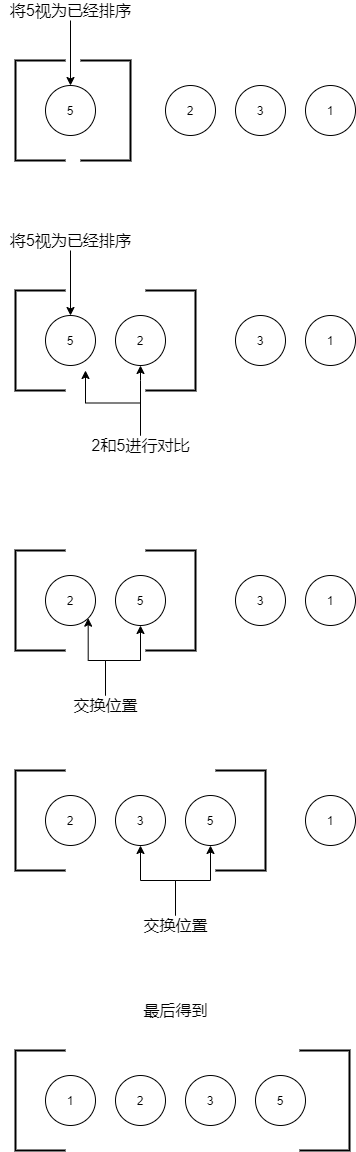

The diagram above was exported from draw.io. Its source (the exported page's mxGraphModel, read from the mxfile embedded in the PNG):
<mxGraphModel dx="1422" dy="762" grid="1" gridSize="10" guides="1" tooltips="1" connect="1" arrows="1" fold="1" page="1" pageScale="1" pageWidth="827" pageHeight="1169" math="0" shadow="0">
  <root>
    <mxCell id="0" />
    <mxCell id="1" parent="0" />
    <mxCell id="2pnW_b5-7JsE2wIPSSEA-4" value="" style="strokeWidth=2;html=1;shape=mxgraph.flowchart.annotation_1;align=left;pointerEvents=1;" vertex="1" parent="1">
      <mxGeometry x="275" y="140" width="50" height="100" as="geometry" />
    </mxCell>
    <mxCell id="2pnW_b5-7JsE2wIPSSEA-5" value="" style="strokeWidth=2;html=1;shape=mxgraph.flowchart.annotation_1;align=left;pointerEvents=1;rotation=-180;" vertex="1" parent="1">
      <mxGeometry x="340" y="140" width="50" height="100" as="geometry" />
    </mxCell>
    <mxCell id="2pnW_b5-7JsE2wIPSSEA-6" value="5" style="ellipse;whiteSpace=wrap;html=1;aspect=fixed;" vertex="1" parent="1">
      <mxGeometry x="305" y="165" width="50" height="50" as="geometry" />
    </mxCell>
    <mxCell id="2pnW_b5-7JsE2wIPSSEA-7" value="2" style="ellipse;whiteSpace=wrap;html=1;aspect=fixed;" vertex="1" parent="1">
      <mxGeometry x="425" y="165" width="50" height="50" as="geometry" />
    </mxCell>
    <mxCell id="2pnW_b5-7JsE2wIPSSEA-8" value="3" style="ellipse;whiteSpace=wrap;html=1;aspect=fixed;" vertex="1" parent="1">
      <mxGeometry x="495" y="165" width="50" height="50" as="geometry" />
    </mxCell>
    <mxCell id="2pnW_b5-7JsE2wIPSSEA-9" value="1" style="ellipse;whiteSpace=wrap;html=1;aspect=fixed;" vertex="1" parent="1">
      <mxGeometry x="565" y="165" width="50" height="50" as="geometry" />
    </mxCell>
    <mxCell id="2pnW_b5-7JsE2wIPSSEA-14" value="" style="edgeStyle=orthogonalEdgeStyle;rounded=0;orthogonalLoop=1;jettySize=auto;html=1;" edge="1" parent="1" source="2pnW_b5-7JsE2wIPSSEA-12" target="2pnW_b5-7JsE2wIPSSEA-6">
      <mxGeometry relative="1" as="geometry" />
    </mxCell>
    <mxCell id="2pnW_b5-7JsE2wIPSSEA-12" value="将5视为已经排序" style="text;html=1;align=center;verticalAlign=middle;resizable=0;points=[];autosize=1;strokeColor=none;fillColor=none;fontSize=16;" vertex="1" parent="1">
      <mxGeometry x="260" y="80" width="140" height="20" as="geometry" />
    </mxCell>
    <mxCell id="2pnW_b5-7JsE2wIPSSEA-15" value="" style="strokeWidth=2;html=1;shape=mxgraph.flowchart.annotation_1;align=left;pointerEvents=1;" vertex="1" parent="1">
      <mxGeometry x="275" y="370" width="50" height="100" as="geometry" />
    </mxCell>
    <mxCell id="2pnW_b5-7JsE2wIPSSEA-16" value="" style="strokeWidth=2;html=1;shape=mxgraph.flowchart.annotation_1;align=left;pointerEvents=1;rotation=-180;" vertex="1" parent="1">
      <mxGeometry x="405" y="370" width="50" height="100" as="geometry" />
    </mxCell>
    <mxCell id="2pnW_b5-7JsE2wIPSSEA-17" value="5" style="ellipse;whiteSpace=wrap;html=1;aspect=fixed;" vertex="1" parent="1">
      <mxGeometry x="305" y="395" width="50" height="50" as="geometry" />
    </mxCell>
    <mxCell id="2pnW_b5-7JsE2wIPSSEA-18" value="2" style="ellipse;whiteSpace=wrap;html=1;aspect=fixed;" vertex="1" parent="1">
      <mxGeometry x="375" y="395" width="50" height="50" as="geometry" />
    </mxCell>
    <mxCell id="2pnW_b5-7JsE2wIPSSEA-19" value="3" style="ellipse;whiteSpace=wrap;html=1;aspect=fixed;" vertex="1" parent="1">
      <mxGeometry x="495" y="395" width="50" height="50" as="geometry" />
    </mxCell>
    <mxCell id="2pnW_b5-7JsE2wIPSSEA-20" value="1" style="ellipse;whiteSpace=wrap;html=1;aspect=fixed;" vertex="1" parent="1">
      <mxGeometry x="565" y="395" width="50" height="50" as="geometry" />
    </mxCell>
    <mxCell id="2pnW_b5-7JsE2wIPSSEA-21" value="" style="edgeStyle=orthogonalEdgeStyle;rounded=0;orthogonalLoop=1;jettySize=auto;html=1;" edge="1" parent="1" source="2pnW_b5-7JsE2wIPSSEA-22" target="2pnW_b5-7JsE2wIPSSEA-17">
      <mxGeometry relative="1" as="geometry" />
    </mxCell>
    <mxCell id="2pnW_b5-7JsE2wIPSSEA-22" value="将5视为已经排序" style="text;html=1;align=center;verticalAlign=middle;resizable=0;points=[];autosize=1;strokeColor=none;fillColor=none;fontSize=16;" vertex="1" parent="1">
      <mxGeometry x="260" y="310" width="140" height="20" as="geometry" />
    </mxCell>
    <mxCell id="2pnW_b5-7JsE2wIPSSEA-27" style="edgeStyle=orthogonalEdgeStyle;rounded=0;orthogonalLoop=1;jettySize=auto;html=1;entryX=0.5;entryY=1;entryDx=0;entryDy=0;fontSize=16;" edge="1" parent="1" source="2pnW_b5-7JsE2wIPSSEA-25" target="2pnW_b5-7JsE2wIPSSEA-18">
      <mxGeometry relative="1" as="geometry">
        <Array as="points">
          <mxPoint x="400" y="460" />
          <mxPoint x="400" y="460" />
        </Array>
      </mxGeometry>
    </mxCell>
    <mxCell id="2pnW_b5-7JsE2wIPSSEA-28" style="edgeStyle=orthogonalEdgeStyle;rounded=0;orthogonalLoop=1;jettySize=auto;html=1;fontSize=16;" edge="1" parent="1" source="2pnW_b5-7JsE2wIPSSEA-25">
      <mxGeometry relative="1" as="geometry">
        <mxPoint x="345" y="450" as="targetPoint" />
      </mxGeometry>
    </mxCell>
    <mxCell id="2pnW_b5-7JsE2wIPSSEA-25" value="2和5进行对比" style="text;html=1;align=center;verticalAlign=middle;resizable=0;points=[];autosize=1;strokeColor=none;fillColor=none;fontSize=16;" vertex="1" parent="1">
      <mxGeometry x="345" y="515" width="110" height="20" as="geometry" />
    </mxCell>
    <mxCell id="2pnW_b5-7JsE2wIPSSEA-40" value="" style="strokeWidth=2;html=1;shape=mxgraph.flowchart.annotation_1;align=left;pointerEvents=1;" vertex="1" parent="1">
      <mxGeometry x="275" y="630" width="50" height="100" as="geometry" />
    </mxCell>
    <mxCell id="2pnW_b5-7JsE2wIPSSEA-41" value="" style="strokeWidth=2;html=1;shape=mxgraph.flowchart.annotation_1;align=left;pointerEvents=1;rotation=-180;" vertex="1" parent="1">
      <mxGeometry x="405" y="630" width="50" height="100" as="geometry" />
    </mxCell>
    <mxCell id="2pnW_b5-7JsE2wIPSSEA-42" value="2" style="ellipse;whiteSpace=wrap;html=1;aspect=fixed;" vertex="1" parent="1">
      <mxGeometry x="305" y="655" width="50" height="50" as="geometry" />
    </mxCell>
    <mxCell id="2pnW_b5-7JsE2wIPSSEA-43" value="5" style="ellipse;whiteSpace=wrap;html=1;aspect=fixed;" vertex="1" parent="1">
      <mxGeometry x="375" y="655" width="50" height="50" as="geometry" />
    </mxCell>
    <mxCell id="2pnW_b5-7JsE2wIPSSEA-44" value="3" style="ellipse;whiteSpace=wrap;html=1;aspect=fixed;" vertex="1" parent="1">
      <mxGeometry x="495" y="655" width="50" height="50" as="geometry" />
    </mxCell>
    <mxCell id="2pnW_b5-7JsE2wIPSSEA-45" value="1" style="ellipse;whiteSpace=wrap;html=1;aspect=fixed;" vertex="1" parent="1">
      <mxGeometry x="565" y="655" width="50" height="50" as="geometry" />
    </mxCell>
    <mxCell id="2pnW_b5-7JsE2wIPSSEA-51" style="edgeStyle=orthogonalEdgeStyle;rounded=0;orthogonalLoop=1;jettySize=auto;html=1;entryX=1;entryY=1;entryDx=0;entryDy=0;fontSize=16;" edge="1" parent="1" source="2pnW_b5-7JsE2wIPSSEA-50" target="2pnW_b5-7JsE2wIPSSEA-42">
      <mxGeometry relative="1" as="geometry" />
    </mxCell>
    <mxCell id="2pnW_b5-7JsE2wIPSSEA-52" style="edgeStyle=orthogonalEdgeStyle;rounded=0;orthogonalLoop=1;jettySize=auto;html=1;entryX=0.5;entryY=1;entryDx=0;entryDy=0;fontSize=16;" edge="1" parent="1" source="2pnW_b5-7JsE2wIPSSEA-50" target="2pnW_b5-7JsE2wIPSSEA-43">
      <mxGeometry relative="1" as="geometry" />
    </mxCell>
    <mxCell id="2pnW_b5-7JsE2wIPSSEA-50" value="交换位置" style="text;html=1;align=center;verticalAlign=middle;resizable=0;points=[];autosize=1;strokeColor=none;fillColor=none;fontSize=16;" vertex="1" parent="1">
      <mxGeometry x="325" y="775" width="80" height="20" as="geometry" />
    </mxCell>
    <mxCell id="2pnW_b5-7JsE2wIPSSEA-53" value="" style="strokeWidth=2;html=1;shape=mxgraph.flowchart.annotation_1;align=left;pointerEvents=1;" vertex="1" parent="1">
      <mxGeometry x="275" y="850" width="50" height="100" as="geometry" />
    </mxCell>
    <mxCell id="2pnW_b5-7JsE2wIPSSEA-54" value="" style="strokeWidth=2;html=1;shape=mxgraph.flowchart.annotation_1;align=left;pointerEvents=1;rotation=-180;" vertex="1" parent="1">
      <mxGeometry x="475" y="850" width="50" height="100" as="geometry" />
    </mxCell>
    <mxCell id="2pnW_b5-7JsE2wIPSSEA-55" value="2" style="ellipse;whiteSpace=wrap;html=1;aspect=fixed;" vertex="1" parent="1">
      <mxGeometry x="305" y="875" width="50" height="50" as="geometry" />
    </mxCell>
    <mxCell id="2pnW_b5-7JsE2wIPSSEA-56" value="3" style="ellipse;whiteSpace=wrap;html=1;aspect=fixed;" vertex="1" parent="1">
      <mxGeometry x="375" y="875" width="50" height="50" as="geometry" />
    </mxCell>
    <mxCell id="2pnW_b5-7JsE2wIPSSEA-57" value="5" style="ellipse;whiteSpace=wrap;html=1;aspect=fixed;" vertex="1" parent="1">
      <mxGeometry x="445" y="875" width="50" height="50" as="geometry" />
    </mxCell>
    <mxCell id="2pnW_b5-7JsE2wIPSSEA-58" value="1" style="ellipse;whiteSpace=wrap;html=1;aspect=fixed;" vertex="1" parent="1">
      <mxGeometry x="565" y="875" width="50" height="50" as="geometry" />
    </mxCell>
    <mxCell id="2pnW_b5-7JsE2wIPSSEA-62" style="edgeStyle=orthogonalEdgeStyle;rounded=0;orthogonalLoop=1;jettySize=auto;html=1;entryX=0.5;entryY=1;entryDx=0;entryDy=0;fontSize=16;" edge="1" parent="1" source="2pnW_b5-7JsE2wIPSSEA-61" target="2pnW_b5-7JsE2wIPSSEA-56">
      <mxGeometry relative="1" as="geometry" />
    </mxCell>
    <mxCell id="2pnW_b5-7JsE2wIPSSEA-63" style="edgeStyle=orthogonalEdgeStyle;rounded=0;orthogonalLoop=1;jettySize=auto;html=1;entryX=0.5;entryY=1;entryDx=0;entryDy=0;fontSize=16;" edge="1" parent="1" source="2pnW_b5-7JsE2wIPSSEA-61" target="2pnW_b5-7JsE2wIPSSEA-57">
      <mxGeometry relative="1" as="geometry" />
    </mxCell>
    <mxCell id="2pnW_b5-7JsE2wIPSSEA-61" value="交换位置" style="text;html=1;align=center;verticalAlign=middle;resizable=0;points=[];autosize=1;strokeColor=none;fillColor=none;fontSize=16;" vertex="1" parent="1">
      <mxGeometry x="395" y="995" width="80" height="20" as="geometry" />
    </mxCell>
    <mxCell id="2pnW_b5-7JsE2wIPSSEA-64" value="" style="strokeWidth=2;html=1;shape=mxgraph.flowchart.annotation_1;align=left;pointerEvents=1;" vertex="1" parent="1">
      <mxGeometry x="275" y="1130" width="50" height="100" as="geometry" />
    </mxCell>
    <mxCell id="2pnW_b5-7JsE2wIPSSEA-65" value="" style="strokeWidth=2;html=1;shape=mxgraph.flowchart.annotation_1;align=left;pointerEvents=1;rotation=-180;" vertex="1" parent="1">
      <mxGeometry x="559" y="1130" width="50" height="100" as="geometry" />
    </mxCell>
    <mxCell id="2pnW_b5-7JsE2wIPSSEA-66" value="1" style="ellipse;whiteSpace=wrap;html=1;aspect=fixed;" vertex="1" parent="1">
      <mxGeometry x="305" y="1155" width="50" height="50" as="geometry" />
    </mxCell>
    <mxCell id="2pnW_b5-7JsE2wIPSSEA-67" value="2" style="ellipse;whiteSpace=wrap;html=1;aspect=fixed;" vertex="1" parent="1">
      <mxGeometry x="375" y="1155" width="50" height="50" as="geometry" />
    </mxCell>
    <mxCell id="2pnW_b5-7JsE2wIPSSEA-68" value="3" style="ellipse;whiteSpace=wrap;html=1;aspect=fixed;" vertex="1" parent="1">
      <mxGeometry x="445" y="1155" width="50" height="50" as="geometry" />
    </mxCell>
    <mxCell id="2pnW_b5-7JsE2wIPSSEA-69" value="5" style="ellipse;whiteSpace=wrap;html=1;aspect=fixed;" vertex="1" parent="1">
      <mxGeometry x="515" y="1155" width="50" height="50" as="geometry" />
    </mxCell>
    <mxCell id="2pnW_b5-7JsE2wIPSSEA-75" value="最后得到" style="text;html=1;align=center;verticalAlign=middle;resizable=0;points=[];autosize=1;strokeColor=none;fillColor=none;fontSize=16;" vertex="1" parent="1">
      <mxGeometry x="395" y="1080" width="80" height="20" as="geometry" />
    </mxCell>
  </root>
</mxGraphModel>